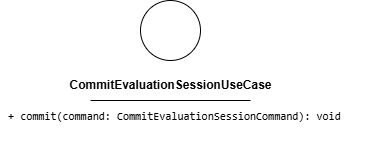

The diagram above was exported from draw.io. Its source (the exported page's mxGraphModel, read from the mxfile embedded in the PNG):
<mxGraphModel dx="1095" dy="799" grid="1" gridSize="10" guides="1" tooltips="1" connect="1" arrows="1" fold="1" page="1" pageScale="1" pageWidth="850" pageHeight="1100" math="0" shadow="0">
  <root>
    <mxCell id="0" />
    <mxCell id="1" parent="0" />
    <mxCell id="2" value="" style="ellipse;whiteSpace=wrap;html=1;aspect=fixed;" parent="1" vertex="1">
      <mxGeometry x="180" y="150" width="60" height="60" as="geometry" />
    </mxCell>
    <mxCell id="3" value="&lt;b&gt;CommitEvaluationSessionUseCase&lt;/b&gt;" style="text;html=1;align=center;verticalAlign=middle;resizable=0;points=[];autosize=1;strokeColor=none;fillColor=none;" parent="1" vertex="1">
      <mxGeometry x="95" y="220" width="230" height="30" as="geometry" />
    </mxCell>
    <mxCell id="4" value="" style="endArrow=none;html=1;" parent="1" edge="1">
      <mxGeometry width="50" height="50" relative="1" as="geometry">
        <mxPoint x="130" y="250" as="sourcePoint" />
        <mxPoint x="290" y="250" as="targetPoint" />
        <Array as="points">
          <mxPoint x="210" y="250" />
        </Array>
      </mxGeometry>
    </mxCell>
    <mxCell id="5" value="&lt;div style=&quot;font-family: Consolas, &amp;quot;Courier New&amp;quot;, monospace; font-weight: normal; line-height: 19px; white-space: pre;&quot;&gt;&lt;div style=&quot;&quot;&gt;&lt;div style=&quot;line-height: 19px;&quot;&gt;&lt;span style=&quot;background-color: rgb(255, 255, 255);&quot;&gt;&lt;font style=&quot;color: rgb(0, 0, 0); font-size: 11px;&quot;&gt; + commit(command: CommitEvaluationSessionCommand): void&lt;/font&gt;&lt;/span&gt;&lt;/div&gt;&lt;/div&gt;&lt;/div&gt;" style="text;whiteSpace=wrap;html=1;" parent="1" vertex="1">
      <mxGeometry x="40" y="250" width="370" height="40" as="geometry" />
    </mxCell>
  </root>
</mxGraphModel>